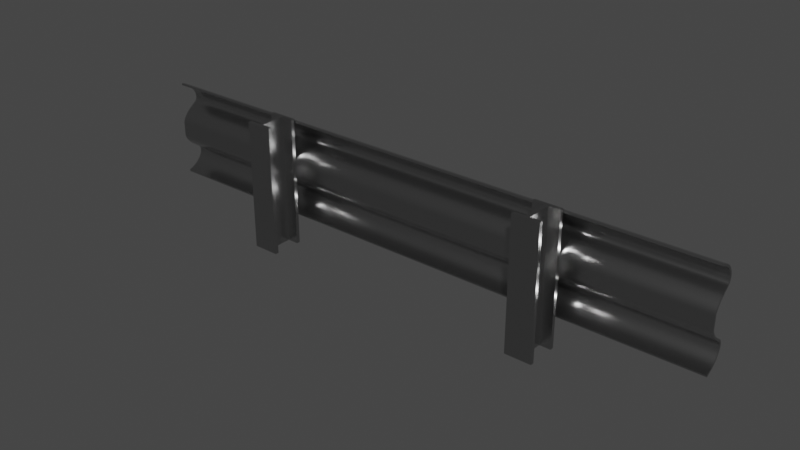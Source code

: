 # Source: guard-rail-2.blend  (saved by Blender 2.93.20; exported with 4.5.12 LTS)
import bpy
from mathutils import Matrix  # noqa: F401  (used for matrix-valued properties, if any)

bpy.ops.wm.read_factory_settings(use_empty=True)
scene = bpy.context.scene
scene.name = 'Scene'

# ---- collections
col_collection = bpy.data.collections.new('Collection'); scene.collection.children.link(col_collection)

# ---- materials (node trees are filled in below, after node groups)
mat_material_001 = bpy.data.materials.new('Material.001')
mat_material_001.use_transparent_shadow = False

# ---- node groups
ng_auto_smooth = bpy.data.node_groups.new('Auto Smooth', 'GeometryNodeTree')
_s = ng_auto_smooth.interface.new_socket(name='Geometry', in_out='OUTPUT', socket_type='NodeSocketGeometry')
_s = ng_auto_smooth.interface.new_socket(name='Geometry', in_out='INPUT', socket_type='NodeSocketGeometry')
_s = ng_auto_smooth.interface.new_socket(name='Angle', in_out='INPUT', socket_type='NodeSocketFloat')
_s.subtype = 'ANGLE'
_s.min_value = 0.0
_s.max_value = 3.142
ng_auto_smooth.is_modifier = True
_N = ng_auto_smooth.nodes; _L = ng_auto_smooth.links
n0 = _N.new('NodeGroupOutput'); n0.name = 'Group Output'; n0.location = (480, -100)
n1 = _N.new('NodeGroupInput'); n1.name = 'Group Input'; n1.location = (-420, -300)
n2 = _N.new('NodeGroupInput'); n2.name = 'Group Input.001'; n2.location = (-60, -100)
n3 = _N.new('GeometryNodeSetShadeSmooth'); n3.name = 'Set Shade Smooth'; n3.location = (120, -100)
n3.domain = 'EDGE'
n4 = _N.new('GeometryNodeSetShadeSmooth'); n4.name = 'Set Shade Smooth.001'; n4.location = (300, -100)
n5 = _N.new('GeometryNodeInputMeshEdgeAngle'); n5.name = 'Edge Angle'; n5.location = (-420, -220)
n6 = _N.new('GeometryNodeInputEdgeSmooth'); n6.name = 'Is Edge Smooth'; n6.location = (-60, -160)
n7 = _N.new('GeometryNodeInputShadeSmooth'); n7.name = 'Is Face Smooth'; n7.location = (-240, -340)
n8 = _N.new('FunctionNodeBooleanMath'); n8.name = 'Boolean Math'; n8.location = (-60, -220)
n9 = _N.new('FunctionNodeCompare'); n9.name = 'Compare'; n9.location = (-240, -180)
n9.operation = 'LESS_EQUAL'
_L.new(n5.outputs[0], n9.inputs[0])
_L.new(n4.outputs[0], n0.inputs[0])
_L.new(n1.outputs[1], n9.inputs[1])
_L.new(n9.outputs[0], n8.inputs[0])
_L.new(n7.outputs[0], n8.inputs[1])
_L.new(n2.outputs[0], n3.inputs[0])
_L.new(n6.outputs[0], n3.inputs[1])
_L.new(n3.outputs[0], n4.inputs[0])
_L.new(n8.outputs[0], n3.inputs[2])
n0.is_active_output = True

# ---- material node trees
mat_material_001.use_nodes = True; mat_material_001.node_tree.nodes.clear()
_N = mat_material_001.node_tree.nodes; _L = mat_material_001.node_tree.links
n0 = _N.new('ShaderNodeBsdfPrincipled'); n0.name = 'Principled BSDF'; n0.location = (10, 300)
n0.distribution = 'GGX'
n0.subsurface_method = 'BURLEY'
n0.inputs[0].default_value = (0.4385, 0.4385, 0.4385, 1.0)
n0.inputs[1].default_value = 1.0
n0.inputs[2].default_value = 0.2569
n0.inputs[3].default_value = 1.45
n0.inputs[20].default_value = 0.0
n0.inputs[27].default_value = (0.0, 0.0, 0.0, 1.0)
n0.inputs[28].default_value = 1.0
n1 = _N.new('ShaderNodeOutputMaterial'); n1.name = 'Material Output'; n1.location = (300, 300)
_L.new(n0.outputs[0], n1.inputs[0])
n1.is_active_output = True

# ---- world
world_world = bpy.data.worlds.new('World'); scene.world = world_world
world_world.use_nodes = True; world_world.node_tree.nodes.clear()
_N = world_world.node_tree.nodes; _L = world_world.node_tree.links
n0 = _N.new('ShaderNodeOutputWorld'); n0.name = 'World Output'; n0.location = (300, 300)
n1 = _N.new('ShaderNodeBackground'); n1.name = 'Background'; n1.location = (10, 300)
n1.inputs[0].default_value = (0.05088, 0.05088, 0.05088, 1.0)
_L.new(n1.outputs[0], n0.inputs[0])
n0.is_active_output = True
world_world.color = (0.05088, 0.05088, 0.05088)
world_world.use_sun_shadow = False
world_world.sun_shadow_jitter_overblur = 0.0

# ---- meshes
me_cube_001 = bpy.data.meshes.new('Cube.001')
me_cube_001.from_pydata([(0.7402, -0.1554, 0.0), (0.7402, -0.1554, 0.6618), (0.7402, -0.02555, 0.0), (0.7402, -0.02555, 0.6618), (0.7598, -0.1554, 0.0), (0.7598, -0.1554, 0.6618), (0.7598, -0.02555, 0.0), (0.7598, -0.02555, 0.6618), (0.7402, -0.1742, 0.0), (0.7402, -0.1742, 0.6618), (0.7402, -0.006761, 0.6618), (0.7402, -0.006761, 0.0), (0.7598, -0.006761, 0.0), (0.7598, -0.006761, 0.6618), (0.7598, -0.1742, 0.6618), (0.7598, -0.1742, 0.0), (0.6823, -0.1554, 0.0), (0.6823, -0.1554, 0.6618), (0.6823, -0.02555, 0.6618), (0.6823, -0.02555, 0.0), (0.8177, -0.02555, 0.6618), (0.8177, -0.02555, 0.0), (0.8177, -0.1554, 0.6618), (0.8177, -0.1554, 0.0), (0.6823, -0.1742, 0.0), (0.6823, -0.1742, 0.6618), (0.6823, -0.006761, 0.6618), (0.6823, -0.006761, 0.0), (0.8177, -0.006761, 0.6618), (0.8177, -0.006761, 0.0), (0.8177, -0.1742, 0.6618), (0.8177, -0.1742, 0.0), (0.0, 0.0, 0.3966), (0.0, 0.0, 0.3931), (0.0, 0.0, 0.3897), (0.0, 0.0, 0.3863), (0.0, 0.0, 0.383), (0.0, 0.0, 0.3798), (0.0, 0.0, 0.3768), (0.0, 0.0, 0.374), (0.0, 0.0, 0.3714), (0.0, 0.0, 0.369), (0.0, 0.0, 0.367), (0.0, 0.0, 0.3653), (-4.226e-05, 0.001885, 0.3583), (-0.0001221, 0.004759, 0.3513), (-0.0002375, 0.008574, 0.3444), (-0.0003865, 0.01328, 0.3376), (-0.0005673, 0.01884, 0.3308), (-0.0007778, 0.02519, 0.3241), (-0.001016, 0.0323, 0.3175), (-0.001281, 0.04011, 0.3109), (-0.001569, 0.04857, 0.3043), (-0.001879, 0.05765, 0.2978), (-0.00221, 0.06728, 0.2914), (-0.002558, 0.07743, 0.285), (-0.002873, 0.08638, 0.2777), (-0.003108, 0.09269, 0.2684), (-0.003258, 0.09631, 0.2576), (-0.003318, 0.09718, 0.2456), (-0.003284, 0.09526, 0.2328), (-0.003151, 0.09052, 0.2195), (-0.002914, 0.08289, 0.2062), (-0.002568, 0.07234, 0.1931), (-0.002109, 0.05882, 0.1806), (-0.001531, 0.04229, 0.1692), (-0.0008295, 0.0227, 0.1591), (0.0, 0.0, 0.1507), (0.0, 0.0, 0.4), (0.0, 0.0, 0.4034), (0.0, 0.0, 0.4069), (0.0, 0.0, 0.4103), (0.0, 0.0, 0.4137), (0.0, 0.0, 0.417), (0.0, 0.0, 0.4202), (0.0, 0.0, 0.4232), (0.0, 0.0, 0.426), (0.0, 0.0, 0.4286), (0.0, 0.0, 0.431), (0.0, 0.0, 0.433), (0.0, 0.0, 0.4347), (-4.226e-05, 0.001885, 0.4417), (-0.0001221, 0.004759, 0.4487), (-0.0002375, 0.008574, 0.4556), (-0.0003865, 0.01328, 0.4624), (-0.0005673, 0.01884, 0.4692), (-0.0007779, 0.02519, 0.4759), (-0.001016, 0.0323, 0.4825), (-0.001281, 0.04011, 0.4891), (-0.001569, 0.04857, 0.4957), (-0.001879, 0.05765, 0.5022), (-0.00221, 0.06728, 0.5086), (-0.002558, 0.07743, 0.515), (-0.002873, 0.08638, 0.5223), (-0.003108, 0.09269, 0.5316), (-0.003258, 0.09631, 0.5424), (-0.003318, 0.09718, 0.5544), (-0.003284, 0.09526, 0.5672), (-0.003151, 0.09052, 0.5805), (-0.002914, 0.08289, 0.5938), (-0.002568, 0.07234, 0.6069), (-0.002109, 0.05882, 0.6194), (-0.001531, 0.04229, 0.6308), (-0.0008295, 0.0227, 0.6409), (0.0, 0.0, 0.6493), (3.001, 0.0, 0.3966), (3.001, 0.0, 0.3931), (3.001, 0.0, 0.3897), (3.001, 0.0, 0.3863), (3.001, 0.0, 0.383), (3.001, 0.0, 0.3798), (3.001, 0.0, 0.3768), (3.001, 0.0, 0.374), (3.001, 0.0, 0.3714), (3.001, 0.0, 0.369), (3.001, 0.0, 0.367), (3.001, 0.0, 0.3653), (3.001, 0.001885, 0.3583), (3.001, 0.004759, 0.3513), (3.001, 0.008574, 0.3444), (3.001, 0.01328, 0.3376), (3.001, 0.01884, 0.3308), (3.0, 0.02519, 0.3241), (3.0, 0.0323, 0.3175), (3.0, 0.04011, 0.3109), (3.0, 0.04857, 0.3043), (2.999, 0.05765, 0.2978), (2.999, 0.06728, 0.2914), (2.999, 0.07743, 0.285), (2.998, 0.08638, 0.2777), (2.998, 0.09269, 0.2684), (2.998, 0.09631, 0.2576), (2.998, 0.09718, 0.2456), (2.998, 0.09526, 0.2328), (2.998, 0.09052, 0.2195), (2.998, 0.08289, 0.2062), (2.999, 0.07234, 0.1931), (2.999, 0.05882, 0.1806), (3.0, 0.04229, 0.1692), (3.0, 0.0227, 0.1591), (3.001, 0.0, 0.1507), (3.001, 0.0, 0.4), (3.001, 0.0, 0.4034), (3.001, 0.0, 0.4069), (3.001, 0.0, 0.4103), (3.001, 0.0, 0.4137), (3.001, 0.0, 0.417), (3.001, 0.0, 0.4202), (3.001, 0.0, 0.4232), (3.001, 0.0, 0.426), (3.001, 0.0, 0.4286), (3.001, 0.0, 0.431), (3.001, 0.0, 0.433), (3.001, 0.0, 0.4347), (3.001, 0.001885, 0.4417), (3.001, 0.004759, 0.4487), (3.001, 0.008574, 0.4556), (3.001, 0.01328, 0.4624), (3.001, 0.01884, 0.4692), (3.0, 0.02519, 0.4759), (3.0, 0.0323, 0.4825), (3.0, 0.04011, 0.4891), (3.0, 0.04857, 0.4957), (2.999, 0.05765, 0.5022), (2.999, 0.06728, 0.5086), (2.999, 0.07743, 0.515), (2.998, 0.08638, 0.5223), (2.998, 0.09269, 0.5316), (2.998, 0.09631, 0.5424), (2.998, 0.09718, 0.5544), (2.998, 0.09526, 0.5672), (2.998, 0.09052, 0.5805), (2.998, 0.08289, 0.5938), (2.999, 0.07234, 0.6069), (2.999, 0.05882, 0.6194), (3.0, 0.04229, 0.6308), (3.0, 0.0227, 0.6409), (3.001, 0.0, 0.6493), (0.0, -0.01, 0.3966), (0.0, -0.01, 0.3931), (0.0, -0.01, 0.3897), (0.0, -0.01, 0.3863), (0.0, -0.01, 0.383), (0.0, -0.01, 0.3798), (0.0, -0.01, 0.3768), (0.0, -0.01, 0.374), (0.0, -0.01, 0.3714), (0.0, -0.01, 0.369), (0.0, -0.01, 0.367), (0.0, -0.009913, 0.364), (-4.226e-05, -0.007582, 0.3551), (-0.0001221, -0.004248, 0.347), (-0.0002375, 7.624e-05, 0.3392), (-0.0003865, 0.005297, 0.3316), (-0.0005673, 0.01134, 0.3242), (-0.0007778, 0.01814, 0.317), (-0.001016, 0.02565, 0.31), (-0.001281, 0.03382, 0.3031), (-0.001569, 0.04261, 0.2963), (-0.001879, 0.05196, 0.2896), (-0.00221, 0.06185, 0.283), (-0.002558, 0.07158, 0.2769), (-0.002873, 0.07899, 0.2709), (-0.003108, 0.08373, 0.264), (-0.003258, 0.0865, 0.2557), (-0.003318, 0.08719, 0.246), (-0.003284, 0.08556, 0.2352), (-0.003151, 0.08143, 0.2237), (-0.002914, 0.07462, 0.2118), (-0.002568, 0.06503, 0.1999), (-0.002109, 0.05256, 0.1884), (-0.001531, 0.03713, 0.1777), (-0.0008295, 0.01866, 0.1682), (0.0, -0.003463, 0.1601), (0.0, -0.01, 0.4), (0.0, -0.01, 0.4034), (0.0, -0.01, 0.4069), (0.0, -0.01, 0.4103), (0.0, -0.01, 0.4137), (0.0, -0.01, 0.417), (0.0, -0.01, 0.4202), (0.0, -0.01, 0.4232), (0.0, -0.01, 0.426), (0.0, -0.01, 0.4286), (0.0, -0.01, 0.431), (0.0, -0.01, 0.433), (0.0, -0.009913, 0.436), (-4.226e-05, -0.007582, 0.4449), (-0.0001221, -0.004248, 0.453), (-0.0002375, 7.624e-05, 0.4608), (-0.0003865, 0.005297, 0.4684), (-0.0005673, 0.01134, 0.4758), (-0.0007779, 0.01814, 0.483), (-0.001016, 0.02565, 0.49), (-0.001281, 0.03382, 0.4969), (-0.001569, 0.04261, 0.5037), (-0.001879, 0.05196, 0.5104), (-0.00221, 0.06185, 0.517), (-0.002558, 0.07158, 0.5231), (-0.002873, 0.07899, 0.5291), (-0.003108, 0.08373, 0.536), (-0.003258, 0.0865, 0.5443), (-0.003318, 0.08719, 0.554), (-0.003284, 0.08556, 0.5648), (-0.003151, 0.08143, 0.5763), (-0.002914, 0.07462, 0.5882), (-0.002568, 0.06503, 0.6001), (-0.002109, 0.05256, 0.6116), (-0.001531, 0.03713, 0.6223), (-0.0008295, 0.01866, 0.6318), (0.0, -0.003463, 0.6399), (3.001, -0.01, 0.3966), (3.001, -0.01, 0.3931), (3.001, -0.01, 0.3897), (3.001, -0.01, 0.3863), (3.001, -0.01, 0.383), (3.001, -0.01, 0.3798), (3.001, -0.01, 0.3768), (3.001, -0.01, 0.374), (3.001, -0.01, 0.3714), (3.001, -0.01, 0.369), (3.001, -0.01, 0.367), (3.001, -0.009914, 0.364), (3.001, -0.007584, 0.3551), (3.001, -0.004252, 0.347), (3.001, 7.074e-05, 0.3392), (3.001, 0.00529, 0.3316), (3.001, 0.01133, 0.3242), (3.0, 0.01813, 0.317), (3.0, 0.02565, 0.31), (3.0, 0.03382, 0.3031), (3.0, 0.0426, 0.2963), (2.999, 0.05196, 0.2896), (2.999, 0.06184, 0.283), (2.999, 0.07159, 0.2769), (2.998, 0.07902, 0.2709), (2.998, 0.08374, 0.264), (2.998, 0.0865, 0.2556), (2.998, 0.08719, 0.246), (2.998, 0.08557, 0.2352), (2.998, 0.08143, 0.2237), (2.998, 0.07463, 0.2118), (2.999, 0.06505, 0.1999), (2.999, 0.05258, 0.1884), (3.0, 0.03715, 0.1777), (3.0, 0.01868, 0.1682), (3.001, -0.003463, 0.1601), (3.001, -0.01, 0.4), (3.001, -0.01, 0.4034), (3.001, -0.01, 0.4069), (3.001, -0.01, 0.4103), (3.001, -0.01, 0.4137), (3.001, -0.01, 0.417), (3.001, -0.01, 0.4202), (3.001, -0.01, 0.4232), (3.001, -0.01, 0.426), (3.001, -0.01, 0.4286), (3.001, -0.01, 0.431), (3.001, -0.01, 0.433), (3.001, -0.009914, 0.436), (3.001, -0.007584, 0.4449), (3.001, -0.004252, 0.453), (3.001, 7.074e-05, 0.4608), (3.001, 0.00529, 0.4684), (3.001, 0.01133, 0.4758), (3.0, 0.01813, 0.483), (3.0, 0.02565, 0.49), (3.0, 0.03382, 0.4969), (3.0, 0.0426, 0.5037), (2.999, 0.05196, 0.5104), (2.999, 0.06184, 0.517), (2.999, 0.07159, 0.5231), (2.998, 0.07902, 0.5291), (2.998, 0.08374, 0.536), (2.998, 0.0865, 0.5444), (2.998, 0.08719, 0.554), (2.998, 0.08557, 0.5648), (2.998, 0.08143, 0.5763), (2.998, 0.07463, 0.5882), (2.999, 0.06505, 0.6001), (2.999, 0.05258, 0.6116), (3.0, 0.03715, 0.6223), (3.0, 0.01868, 0.6318), (3.001, -0.003463, 0.6399), (2.24, -0.1554, 0.0), (2.24, -0.1554, 0.6618), (2.24, -0.02555, 0.0), (2.24, -0.02555, 0.6618), (2.26, -0.1554, 0.0), (2.26, -0.1554, 0.6618), (2.26, -0.02555, 0.0), (2.26, -0.02555, 0.6618), (2.24, -0.1742, 0.0), (2.24, -0.1742, 0.6618), (2.24, -0.006761, 0.6618), (2.24, -0.006761, 0.0), (2.26, -0.006761, 0.0), (2.26, -0.006761, 0.6618), (2.26, -0.1742, 0.6618), (2.26, -0.1742, 0.0), (2.182, -0.1554, 0.0), (2.182, -0.1554, 0.6618), (2.182, -0.02555, 0.6618), (2.182, -0.02555, 0.0), (2.318, -0.02555, 0.6618), (2.318, -0.02555, 0.0), (2.318, -0.1554, 0.6618), (2.318, -0.1554, 0.0), (2.182, -0.1742, 0.0), (2.182, -0.1742, 0.6618), (2.182, -0.006761, 0.6618), (2.182, -0.006761, 0.0), (2.318, -0.006761, 0.6618), (2.318, -0.006761, 0.0), (2.318, -0.1742, 0.6618), (2.318, -0.1742, 0.0)], [], [(0, 1, 3, 2), (12, 13, 28, 29), (6, 7, 5, 4), (5, 1, 9, 14), (2, 6, 4, 0), (7, 3, 1, 5), (11, 10, 13, 12), (15, 14, 9, 8), (3, 7, 13, 10), (1, 0, 16, 17), (13, 7, 20, 28), (0, 4, 15, 8), (15, 4, 23, 31), (6, 2, 11, 12), (23, 22, 30, 31), (19, 18, 26, 27), (17, 16, 24, 25), (20, 21, 29, 28), (4, 5, 22, 23), (3, 10, 26, 18), (14, 15, 31, 30), (11, 2, 19, 27), (2, 3, 18, 19), (0, 8, 24, 16), (8, 9, 25, 24), (6, 12, 29, 21), (9, 1, 17, 25), (10, 11, 27, 26), (7, 6, 21, 20), (5, 14, 30, 22), (97, 170, 169, 96), (71, 144, 143, 70), (44, 43, 116, 117), (98, 171, 170, 97), (72, 145, 144, 71), (45, 44, 117, 118), (99, 172, 171, 98), (73, 146, 145, 72), (46, 45, 118, 119), (100, 173, 172, 99), (74, 147, 146, 73), (47, 46, 119, 120), (101, 174, 173, 100), (75, 148, 147, 74), (48, 47, 120, 121), (102, 175, 174, 101), (76, 149, 148, 75), (49, 48, 121, 122), (103, 176, 175, 102), (77, 150, 149, 76), (50, 49, 122, 123), (104, 177, 176, 103), (78, 151, 150, 77), (51, 50, 123, 124), (79, 152, 151, 78), (52, 51, 124, 125), (80, 153, 152, 79), (53, 52, 125, 126), (81, 154, 153, 80), (54, 53, 126, 127), (82, 155, 154, 81), (55, 54, 127, 128), (83, 156, 155, 82), (56, 55, 128, 129), (84, 157, 156, 83), (57, 56, 129, 130), (85, 158, 157, 84), (58, 57, 130, 131), (32, 68, 141, 105), (86, 159, 158, 85), (59, 58, 131, 132), (33, 32, 105, 106), (87, 160, 159, 86), (60, 59, 132, 133), (34, 33, 106, 107), (88, 161, 160, 87), (61, 60, 133, 134), (35, 34, 107, 108), (89, 162, 161, 88), (62, 61, 134, 135), (36, 35, 108, 109), (90, 163, 162, 89), (63, 62, 135, 136), (37, 36, 109, 110), (91, 164, 163, 90), (64, 63, 136, 137), (38, 37, 110, 111), (92, 165, 164, 91), (65, 64, 137, 138), (39, 38, 111, 112), (93, 166, 165, 92), (66, 65, 138, 139), (40, 39, 112, 113), (94, 167, 166, 93), (67, 66, 139, 140), (41, 40, 113, 114), (95, 168, 167, 94), (69, 142, 141, 68), (42, 41, 114, 115), (96, 169, 168, 95), (70, 143, 142, 69), (43, 42, 115, 116), (243, 242, 315, 316), (217, 216, 289, 290), (190, 263, 262, 189), (244, 243, 316, 317), (218, 217, 290, 291), (191, 264, 263, 190), (245, 244, 317, 318), (219, 218, 291, 292), (192, 265, 264, 191), (246, 245, 318, 319), (220, 219, 292, 293), (193, 266, 265, 192), (247, 246, 319, 320), (221, 220, 293, 294), (194, 267, 266, 193), (248, 247, 320, 321), (222, 221, 294, 295), (195, 268, 267, 194), (249, 248, 321, 322), (223, 222, 295, 296), (196, 269, 268, 195), (250, 249, 322, 323), (224, 223, 296, 297), (197, 270, 269, 196), (225, 224, 297, 298), (198, 271, 270, 197), (226, 225, 298, 299), (199, 272, 271, 198), (227, 226, 299, 300), (200, 273, 272, 199), (228, 227, 300, 301), (201, 274, 273, 200), (229, 228, 301, 302), (202, 275, 274, 201), (230, 229, 302, 303), (203, 276, 275, 202), (231, 230, 303, 304), (204, 277, 276, 203), (178, 251, 287, 214), (232, 231, 304, 305), (205, 278, 277, 204), (179, 252, 251, 178), (233, 232, 305, 306), (206, 279, 278, 205), (180, 253, 252, 179), (234, 233, 306, 307), (207, 280, 279, 206), (181, 254, 253, 180), (235, 234, 307, 308), (208, 281, 280, 207), (182, 255, 254, 181), (236, 235, 308, 309), (209, 282, 281, 208), (183, 256, 255, 182), (237, 236, 309, 310), (210, 283, 282, 209), (184, 257, 256, 183), (238, 237, 310, 311), (211, 284, 283, 210), (185, 258, 257, 184), (239, 238, 311, 312), (212, 285, 284, 211), (186, 259, 258, 185), (240, 239, 312, 313), (213, 286, 285, 212), (187, 260, 259, 186), (241, 240, 313, 314), (215, 214, 287, 288), (188, 261, 260, 187), (242, 241, 314, 315), (216, 215, 288, 289), (189, 262, 261, 188), (68, 32, 178, 214), (32, 33, 179, 178), (33, 34, 180, 179), (34, 35, 181, 180), (35, 36, 182, 181), (36, 37, 183, 182), (37, 38, 184, 183), (38, 39, 185, 184), (39, 40, 186, 185), (40, 41, 187, 186), (41, 42, 188, 187), (42, 43, 189, 188), (43, 44, 190, 189), (44, 45, 191, 190), (45, 46, 192, 191), (46, 47, 193, 192), (47, 48, 194, 193), (48, 49, 195, 194), (49, 50, 196, 195), (50, 51, 197, 196), (51, 52, 198, 197), (52, 53, 199, 198), (53, 54, 200, 199), (54, 55, 201, 200), (55, 56, 202, 201), (56, 57, 203, 202), (57, 58, 204, 203), (58, 59, 205, 204), (59, 60, 206, 205), (60, 61, 207, 206), (61, 62, 208, 207), (62, 63, 209, 208), (63, 64, 210, 209), (64, 65, 211, 210), (65, 66, 212, 211), (66, 67, 213, 212), (69, 68, 214, 215), (70, 69, 215, 216), (71, 70, 216, 217), (72, 71, 217, 218), (73, 72, 218, 219), (74, 73, 219, 220), (75, 74, 220, 221), (76, 75, 221, 222), (77, 76, 222, 223), (78, 77, 223, 224), (79, 78, 224, 225), (80, 79, 225, 226), (81, 80, 226, 227), (82, 81, 227, 228), (83, 82, 228, 229), (84, 83, 229, 230), (85, 84, 230, 231), (86, 85, 231, 232), (87, 86, 232, 233), (88, 87, 233, 234), (89, 88, 234, 235), (90, 89, 235, 236), (91, 90, 236, 237), (92, 91, 237, 238), (93, 92, 238, 239), (94, 93, 239, 240), (95, 94, 240, 241), (96, 95, 241, 242), (97, 96, 242, 243), (98, 97, 243, 244), (99, 98, 244, 245), (100, 99, 245, 246), (101, 100, 246, 247), (102, 101, 247, 248), (103, 102, 248, 249), (104, 103, 249, 250), (105, 141, 287, 251), (106, 105, 251, 252), (107, 106, 252, 253), (108, 107, 253, 254), (109, 108, 254, 255), (110, 109, 255, 256), (111, 110, 256, 257), (112, 111, 257, 258), (113, 112, 258, 259), (114, 113, 259, 260), (115, 114, 260, 261), (116, 115, 261, 262), (117, 116, 262, 263), (118, 117, 263, 264), (119, 118, 264, 265), (120, 119, 265, 266), (121, 120, 266, 267), (122, 121, 267, 268), (123, 122, 268, 269), (124, 123, 269, 270), (125, 124, 270, 271), (126, 125, 271, 272), (127, 126, 272, 273), (128, 127, 273, 274), (129, 128, 274, 275), (130, 129, 275, 276), (131, 130, 276, 277), (132, 131, 277, 278), (133, 132, 278, 279), (134, 133, 279, 280), (135, 134, 280, 281), (136, 135, 281, 282), (137, 136, 282, 283), (138, 137, 283, 284), (139, 138, 284, 285), (140, 139, 285, 286), (141, 142, 288, 287), (142, 143, 289, 288), (143, 144, 290, 289), (144, 145, 291, 290), (145, 146, 292, 291), (146, 147, 293, 292), (147, 148, 294, 293), (148, 149, 295, 294), (149, 150, 296, 295), (150, 151, 297, 296), (151, 152, 298, 297), (152, 153, 299, 298), (153, 154, 300, 299), (154, 155, 301, 300), (155, 156, 302, 301), (156, 157, 303, 302), (157, 158, 304, 303), (158, 159, 305, 304), (159, 160, 306, 305), (160, 161, 307, 306), (161, 162, 308, 307), (162, 163, 309, 308), (163, 164, 310, 309), (164, 165, 311, 310), (165, 166, 312, 311), (166, 167, 313, 312), (167, 168, 314, 313), (168, 169, 315, 314), (169, 170, 316, 315), (170, 171, 317, 316), (171, 172, 318, 317), (172, 173, 319, 318), (173, 174, 320, 319), (174, 175, 321, 320), (175, 176, 322, 321), (176, 177, 323, 322), (177, 104, 250, 323), (67, 140, 286, 213), (324, 325, 327, 326), (336, 337, 352, 353), (330, 331, 329, 328), (329, 325, 333, 338), (326, 330, 328, 324), (331, 327, 325, 329), (335, 334, 337, 336), (339, 338, 333, 332), (327, 331, 337, 334), (325, 324, 340, 341), (337, 331, 344, 352), (324, 328, 339, 332), (339, 328, 347, 355), (330, 326, 335, 336), (347, 346, 354, 355), (343, 342, 350, 351), (341, 340, 348, 349), (344, 345, 353, 352), (328, 329, 346, 347), (327, 334, 350, 342), (338, 339, 355, 354), (335, 326, 343, 351), (326, 327, 342, 343), (324, 332, 348, 340), (332, 333, 349, 348), (330, 336, 353, 345), (333, 325, 341, 349), (334, 335, 351, 350), (331, 330, 345, 344), (329, 338, 354, 346)])
me_cube_001.polygons.foreach_set('use_smooth', [0, 0, 0, 0, 0, 0, 0, 0, 0, 0, 0, 0, 0, 0, 0, 0, 0, 0, 0, 0, 0, 0, 0, 0, 0, 0, 0, 0, 0, 0, 1, 1, 1, 1, 1, 1, 1, 1, 1, 1, 1, 1, 1, 1, 1, 1, 1, 1, 1, 1, 1, 1, 1, 1, 1, 1, 1, 1, 1, 1, 1, 1, 1, 1, 1, 1, 1, 1, 1, 1, 1, 1, 1, 1, 1, 1, 1, 1, 1, 1, 1, 1, 1, 1, 1, 1, 1, 1, 1, 1, 1, 1, 1, 1, 1, 1, 1, 1, 1, 1, 1, 1, 1, 1, 1, 1, 1, 1, 1, 1, 1, 1, 1, 1, 1, 1, 1, 1, 1, 1, 1, 1, 1, 1, 1, 1, 1, 1, 1, 1, 1, 1, 1, 1, 1, 1, 1, 1, 1, 1, 1, 1, 1, 1, 1, 1, 1, 1, 1, 1, 1, 1, 1, 1, 1, 1, 1, 1, 1, 1, 1, 1, 1, 1, 1, 1, 1, 1, 1, 1, 1, 1, 1, 1, 1, 1, 1, 1, 1, 1, 1, 1, 1, 1, 1, 1, 1, 1, 1, 1, 1, 1, 1, 1, 1, 1, 1, 1, 1, 1, 1, 1, 1, 1, 1, 1, 1, 1, 1, 1, 1, 1, 1, 1, 1, 1, 1, 1, 1, 1, 1, 1, 1, 1, 1, 1, 1, 1, 1, 1, 1, 1, 1, 1, 1, 1, 1, 1, 1, 1, 1, 1, 1, 1, 1, 1, 1, 1, 1, 1, 1, 1, 1, 1, 1, 1, 1, 1, 1, 1, 1, 1, 1, 1, 1, 1, 1, 1, 1, 1, 1, 1, 1, 1, 1, 1, 1, 1, 1, 1, 1, 1, 1, 1, 1, 1, 1, 1, 1, 1, 1, 1, 1, 1, 1, 1, 1, 1, 1, 1, 1, 1, 1, 1, 1, 1, 1, 1, 1, 1, 1, 1, 1, 1, 1, 1, 1, 1, 1, 1, 0, 0, 0, 0, 0, 0, 0, 0, 0, 0, 0, 0, 0, 0, 0, 0, 0, 0, 0, 0, 0, 0, 0, 0, 0, 0, 0, 0, 0, 0])
_uv = me_cube_001.uv_layers.new(name='UVMap')
_uv.uv.foreach_set('vector', [0.375, 0.0, 0.625, 0.0, 0.625, 0.25, 0.375, 0.25, 0.375, 0.5, 0.625, 0.5, 0.625, 0.5, 0.375, 0.5, 0.375, 0.5, 0.625, 0.5, 0.625, 0.75, 0.375, 0.75, 0.625, 0.75, 0.875, 0.75, 0.875, 0.75, 0.625, 0.75, 0.125, 0.5, 0.375, 0.5, 0.375, 0.75, 0.125, 0.75, 0.625, 0.5, 0.875, 0.5, 0.875, 0.75, 0.625, 0.75, 0.375, 0.25, 0.625, 0.25, 0.625, 0.5, 0.375, 0.5, 0.375, 0.75, 0.625, 0.75, 0.625, 1.0, 0.375, 1.0, 0.875, 0.5, 0.625, 0.5, 0.625, 0.5, 0.875, 0.5, 0.625, 0.0, 0.375, 0.0, 0.375, 0.0, 0.625, 0.0, 0.625, 0.5, 0.625, 0.5, 0.625, 0.5, 0.625, 0.5, 0.125, 0.75, 0.375, 0.75, 0.375, 0.75, 0.125, 0.75, 0.375, 0.75, 0.375, 0.75, 0.375, 0.75, 0.375, 0.75, 0.375, 0.5, 0.125, 0.5, 0.125, 0.5, 0.375, 0.5, 0.375, 0.75, 0.625, 0.75, 0.625, 0.75, 0.375, 0.75, 0.375, 0.25, 0.625, 0.25, 0.625, 0.25, 0.375, 0.25, 0.625, 0.0, 0.375, 0.0, 0.375, 0.0, 0.625, 0.0, 0.625, 0.5, 0.375, 0.5, 0.375, 0.5, 0.625, 0.5, 0.375, 0.75, 0.625, 0.75, 0.625, 0.75, 0.375, 0.75, 0.875, 0.5, 0.875, 0.5, 0.875, 0.5, 0.875, 0.5, 0.625, 0.75, 0.375, 0.75, 0.375, 0.75, 0.625, 0.75, 0.125, 0.5, 0.125, 0.5, 0.125, 0.5, 0.125, 0.5, 0.375, 0.25, 0.625, 0.25, 0.625, 0.25, 0.375, 0.25, 0.125, 0.75, 0.125, 0.75, 0.125, 0.75, 0.125, 0.75, 0.375, 1.0, 0.625, 1.0, 0.625, 1.0, 0.375, 1.0, 0.375, 0.5, 0.375, 0.5, 0.375, 0.5, 0.375, 0.5, 0.875, 0.75, 0.875, 0.75, 0.875, 0.75, 0.875, 0.75, 0.625, 0.25, 0.375, 0.25, 0.375, 0.25, 0.625, 0.25, 0.625, 0.5, 0.375, 0.5, 0.375, 0.5, 0.625, 0.5, 0.625, 0.75, 0.625, 0.75, 0.625, 0.75, 0.625, 0.75, 0.0, 0.0, 0.0, 0.0, 0.0, 0.0, 0.0, 0.0, 0.0, 0.0, 0.0, 0.0, 0.0, 0.0, 0.0, 0.0, 0.0, 0.0, 0.0, 0.0, 0.0, 0.0, 0.0, 0.0, 0.0, 0.0, 0.0, 0.0, 0.0, 0.0, 0.0, 0.0, 0.0, 0.0, 0.0, 0.0, 0.0, 0.0, 0.0, 0.0, 0.0, 0.0, 0.0, 0.0, 0.0, 0.0, 0.0, 0.0, 0.0, 0.0, 0.0, 0.0, 0.0, 0.0, 0.0, 0.0, 0.0, 0.0, 0.0, 0.0, 0.0, 0.0, 0.0, 0.0, 0.0, 0.0, 0.0, 0.0, 0.0, 0.0, 0.0, 0.0, 0.0, 0.0, 0.0, 0.0, 0.0, 0.0, 0.0, 0.0, 0.0, 0.0, 0.0, 0.0, 0.0, 0.0, 0.0, 0.0, 0.0, 0.0, 0.0, 0.0, 0.0, 0.0, 0.0, 0.0, 0.0, 0.0, 0.0, 0.0, 0.0, 0.0, 0.0, 0.0, 0.0, 0.0, 0.0, 0.0, 0.0, 0.0, 0.0, 0.0, 0.0, 0.0, 0.0, 0.0, 0.0, 0.0, 0.0, 0.0, 0.0, 0.0, 0.0, 0.0, 0.0, 0.0, 0.0, 0.0, 0.0, 0.0, 0.0, 0.0, 0.0, 0.0, 0.0, 0.0, 0.0, 0.0, 0.0, 0.0, 0.0, 0.0, 0.0, 0.0, 0.0, 0.0, 0.0, 0.0, 0.0, 0.0, 0.0, 0.0, 0.0, 0.0, 0.0, 0.0, 0.0, 0.0, 0.0, 0.0, 0.0, 0.0, 0.0, 0.0, 0.0, 0.0, 0.0, 0.0, 0.0, 0.0, 0.0, 0.0, 0.0, 0.0, 0.0, 0.0, 0.0, 0.0, 0.0, 0.0, 0.0, 0.0, 0.0, 0.0, 0.0, 0.0, 0.0, 0.0, 0.0, 0.0, 0.0, 0.0, 0.0, 0.0, 0.0, 0.0, 0.0, 0.0, 0.0, 0.0, 0.0, 0.0, 0.0, 0.0, 0.0, 0.0, 0.0, 0.0, 0.0, 0.0, 0.0, 0.0, 0.0, 0.0, 0.0, 0.0, 0.0, 0.0, 0.0, 0.0, 0.0, 0.0, 0.0, 0.0, 0.0, 0.0, 0.0, 0.0, 0.0, 0.0, 0.0, 0.0, 0.0, 0.0, 0.0, 0.0, 0.0, 0.0, 0.0, 0.0, 0.0, 0.0, 0.0, 0.0, 0.0, 0.0, 0.0, 0.0, 0.0, 0.0, 0.0, 0.0, 0.0, 0.0, 0.0, 0.0, 0.0, 0.0, 0.0, 0.0, 0.0, 0.0, 0.0, 0.0, 0.0, 0.0, 0.0, 0.0, 0.0, 0.0, 0.0, 0.0, 0.0, 0.0, 0.0, 0.0, 0.0, 0.0, 0.0, 0.0, 0.0, 0.0, 0.0, 0.0, 0.0, 0.0, 0.0, 0.0, 0.0, 0.0, 0.0, 0.0, 0.0, 0.0, 0.0, 0.0, 0.0, 0.0, 0.0, 0.0, 0.0, 0.0, 0.0, 0.0, 0.0, 0.0, 0.0, 0.0, 0.0, 0.0, 0.0, 0.0, 0.0, 0.0, 0.0, 0.0, 0.0, 0.0, 0.0, 0.0, 0.0, 0.0, 0.0, 0.0, 0.0, 0.0, 0.0, 0.0, 0.0, 0.0, 0.0, 0.0, 0.0, 0.0, 0.0, 0.0, 0.0, 0.0, 0.0, 0.0, 0.0, 0.0, 0.0, 0.0, 0.0, 0.0, 0.0, 0.0, 0.0, 0.0, 0.0, 0.0, 0.0, 0.0, 0.0, 0.0, 0.0, 0.0, 0.0, 0.0, 0.0, 0.0, 0.0, 0.0, 0.0, 0.0, 0.0, 0.0, 0.0, 0.0, 0.0, 0.0, 0.0, 0.0, 0.0, 0.0, 0.0, 0.0, 0.0, 0.0, 0.0, 0.0, 0.0, 0.0, 0.0, 0.0, 0.0, 0.0, 0.0, 0.0, 0.0, 0.0, 0.0, 0.0, 0.0, 0.0, 0.0, 0.0, 0.0, 0.0, 0.0, 0.0, 0.0, 0.0, 0.0, 0.0, 0.0, 0.0, 0.0, 0.0, 0.0, 0.0, 0.0, 0.0, 0.0, 0.0, 0.0, 0.0, 0.0, 0.0, 0.0, 0.0, 0.0, 0.0, 0.0, 0.0, 0.0, 0.0, 0.0, 0.0, 0.0, 0.0, 0.0, 0.0, 0.0, 0.0, 0.0, 0.0, 0.0, 0.0, 0.0, 0.0, 0.0, 0.0, 0.0, 0.0, 0.0, 0.0, 0.0, 0.0, 0.0, 0.0, 0.0, 0.0, 0.0, 0.0, 0.0, 0.0, 0.0, 0.0, 0.0, 0.0, 0.0, 0.0, 0.0, 0.0, 0.0, 0.0, 0.0, 0.0, 0.0, 0.0, 0.0, 0.0, 0.0, 0.0, 0.0, 0.0, 0.0, 0.0, 0.0, 0.0, 0.0, 0.0, 0.0, 0.0, 0.0, 0.0, 0.0, 0.0, 0.0, 0.0, 0.0, 0.0, 0.0, 0.0, 0.0, 0.0, 0.0, 0.0, 0.0, 0.0, 0.0, 0.0, 0.0, 0.0, 0.0, 0.0, 0.0, 0.0, 0.0, 0.0, 0.0, 0.0, 0.0, 0.0, 0.0, 0.0, 0.0, 0.0, 0.0, 0.0, 0.0, 0.0, 0.0, 0.0, 0.0, 0.0, 0.0, 0.0, 0.0, 0.0, 0.0, 0.0, 0.0, 0.0, 0.0, 0.0, 0.0, 0.0, 0.0, 0.0, 0.0, 0.0, 0.0, 0.0, 0.0, 0.0, 0.0, 0.0, 0.0, 0.0, 0.0, 0.0, 0.0, 0.0, 0.0, 0.0, 0.0, 0.0, 0.0, 0.0, 0.0, 0.0, 0.0, 0.0, 0.0, 0.0, 0.0, 0.0, 0.0, 0.0, 0.0, 0.0, 0.0, 0.0, 0.0, 0.0, 0.0, 0.0, 0.0, 0.0, 0.0, 0.0, 0.0, 0.0, 0.0, 0.0, 0.0, 0.0, 0.0, 0.0, 0.0, 0.0, 0.0, 0.0, 0.0, 0.0, 0.0, 0.0, 0.0, 0.0, 0.0, 0.0, 0.0, 0.0, 0.0, 0.0, 0.0, 0.0, 0.0, 0.0, 0.0, 0.0, 0.0, 0.0, 0.0, 0.0, 0.0, 0.0, 0.0, 0.0, 0.0, 0.0, 0.0, 0.0, 0.0, 0.0, 0.0, 0.0, 0.0, 0.0, 0.0, 0.0, 0.0, 0.0, 0.0, 0.0, 0.0, 0.0, 0.0, 0.0, 0.0, 0.0, 0.0, 0.0, 0.0, 0.0, 0.0, 0.0, 0.0, 0.0, 0.0, 0.0, 0.0, 0.0, 0.0, 0.0, 0.0, 0.0, 0.0, 0.0, 0.0, 0.0, 0.0, 0.0, 0.0, 0.0, 0.0, 0.0, 0.0, 0.0, 0.0, 0.0, 0.0, 0.0, 0.0, 0.0, 0.0, 0.0, 0.0, 0.0, 0.0, 0.0, 0.0, 0.0, 0.0, 0.0, 0.0, 0.0, 0.0, 0.0, 0.0, 0.0, 0.0, 0.0, 0.0, 0.0, 0.0, 0.0, 0.0, 0.0, 0.0, 0.0, 0.0, 0.0, 0.0, 0.0, 0.0, 0.0, 0.0, 0.0, 0.0, 0.0, 0.0, 0.0, 0.0, 0.0, 0.0, 0.0, 0.0, 0.0, 0.0, 0.0, 0.0, 0.0, 0.0, 0.0, 0.0, 0.0, 0.0, 0.0, 0.0, 0.0, 0.0, 0.0, 0.0, 0.0, 0.0, 0.0, 0.0, 0.0, 0.0, 0.0, 0.0, 0.0, 0.0, 0.0, 0.0, 0.0, 0.0, 0.0, 0.0, 0.0, 0.0, 0.0, 0.0, 0.0, 0.0, 0.0, 0.0, 0.0, 0.0, 0.0, 0.0, 0.0, 0.0, 0.0, 0.0, 0.0, 0.0, 0.0, 0.0, 0.0, 0.0, 0.0, 0.0, 0.0, 0.0, 0.0, 0.0, 0.0, 0.0, 0.0, 0.0, 0.0, 0.0, 0.0, 0.0, 0.0, 0.0, 0.0, 0.0, 0.0, 0.0, 0.0, 0.0, 0.0, 0.0, 0.0, 0.0, 0.0, 0.0, 0.0, 0.0, 0.0, 0.0, 0.0, 0.0, 0.0, 0.0, 0.0, 0.0, 0.0, 0.0, 0.0, 0.0, 0.0, 0.0, 0.0, 0.0, 0.0, 0.0, 0.0, 0.0, 0.0, 0.0, 0.0, 0.0, 0.0, 0.0, 0.0, 0.0, 0.0, 0.0, 0.0, 0.0, 0.0, 0.0, 0.0, 0.0, 0.0, 0.0, 0.0, 0.0, 0.0, 0.0, 0.0, 0.0, 0.0, 0.0, 0.0, 0.0, 0.0, 0.0, 0.0, 0.0, 0.0, 0.0, 0.0, 0.0, 0.0, 0.0, 0.0, 0.0, 0.0, 0.0, 0.0, 0.0, 0.0, 0.0, 0.0, 0.0, 0.0, 0.0, 0.0, 0.0, 0.0, 0.0, 0.0, 0.0, 0.0, 0.0, 0.0, 0.0, 0.0, 0.0, 0.0, 0.0, 0.0, 0.0, 0.0, 0.0, 0.0, 0.0, 0.0, 0.0, 0.0, 0.0, 0.0, 0.0, 0.0, 0.0, 0.0, 0.0, 0.0, 0.0, 0.0, 0.0, 0.0, 0.0, 0.0, 0.0, 0.0, 0.0, 0.0, 0.0, 0.0, 0.0, 0.0, 0.0, 0.0, 0.0, 0.0, 0.0, 0.0, 0.0, 0.0, 0.0, 0.0, 0.0, 0.0, 0.0, 0.0, 0.0, 0.0, 0.0, 0.0, 0.0, 0.0, 0.0, 0.0, 0.0, 0.0, 0.0, 0.0, 0.0, 0.0, 0.0, 0.0, 0.0, 0.0, 0.0, 0.0, 0.0, 0.0, 0.0, 0.0, 0.0, 0.0, 0.0, 0.0, 0.0, 0.0, 0.0, 0.0, 0.0, 0.0, 0.0, 0.0, 0.0, 0.0, 0.0, 0.0, 0.0, 0.0, 0.0, 0.0, 0.0, 0.0, 0.0, 0.0, 0.0, 0.0, 0.0, 0.0, 0.0, 0.0, 0.0, 0.0, 0.0, 0.0, 0.0, 0.0, 0.0, 0.0, 0.0, 0.0, 0.0, 0.0, 0.0, 0.0, 0.0, 0.0, 0.0, 0.0, 0.0, 0.0, 0.0, 0.0, 0.0, 0.0, 0.0, 0.0, 0.0, 0.0, 0.0, 0.0, 0.0, 0.0, 0.0, 0.0, 0.0, 0.0, 0.0, 0.0, 0.0, 0.0, 0.0, 0.0, 0.0, 0.0, 0.0, 0.0, 0.0, 0.0, 0.0, 0.0, 0.0, 0.0, 0.0, 0.0, 0.0, 0.0, 0.0, 0.0, 0.0, 0.0, 0.0, 0.0, 0.0, 0.0, 0.0, 0.0, 0.0, 0.0, 0.0, 0.0, 0.0, 0.0, 0.0, 0.0, 0.0, 0.0, 0.0, 0.0, 0.0, 0.0, 0.0, 0.0, 0.0, 0.0, 0.0, 0.0, 0.0, 0.0, 0.0, 0.0, 0.0, 0.0, 0.0, 0.0, 0.0, 0.0, 0.0, 0.0, 0.0, 0.0, 0.0, 0.0, 0.0, 0.0, 0.0, 0.0, 0.0, 0.0, 0.0, 0.0, 0.0, 0.0, 0.0, 0.0, 0.0, 0.0, 0.0, 0.0, 0.0, 0.0, 0.0, 0.0, 0.0, 0.0, 0.0, 0.0, 0.0, 0.0, 0.0, 0.0, 0.0, 0.0, 0.0, 0.0, 0.0, 0.0, 0.0, 0.0, 0.0, 0.0, 0.0, 0.0, 0.0, 0.0, 0.0, 0.0, 0.0, 0.0, 0.0, 0.0, 0.0, 0.0, 0.0, 0.0, 0.0, 0.0, 0.0, 0.0, 0.0, 0.0, 0.0, 0.0, 0.0, 0.0, 0.0, 0.0, 0.0, 0.0, 0.0, 0.0, 0.0, 0.0, 0.0, 0.0, 0.0, 0.0, 0.0, 0.0, 0.0, 0.0, 0.0, 0.0, 0.0, 0.0, 0.0, 0.0, 0.0, 0.0, 0.0, 0.0, 0.0, 0.0, 0.0, 0.0, 0.0, 0.0, 0.0, 0.0, 0.0, 0.0, 0.0, 0.0, 0.0, 0.0, 0.0, 0.0, 0.0, 0.0, 0.0, 0.0, 0.0, 0.0, 0.0, 0.0, 0.0, 0.0, 0.0, 0.0, 0.0, 0.0, 0.0, 0.0, 0.0, 0.0, 0.0, 0.0, 0.0, 0.0, 0.0, 0.0, 0.0, 0.0, 0.0, 0.0, 0.0, 0.0, 0.0, 0.0, 0.0, 0.0, 0.0, 0.0, 0.0, 0.0, 0.0, 0.0, 0.0, 0.0, 0.0, 0.0, 0.0, 0.0, 0.0, 0.0, 0.0, 0.0, 0.0, 0.0, 0.0, 0.0, 0.0, 0.0, 0.0, 0.0, 0.0, 0.0, 0.0, 0.0, 0.0, 0.0, 0.0, 0.0, 0.0, 0.0, 0.0, 0.0, 0.0, 0.0, 0.0, 0.0, 0.0, 0.0, 0.0, 0.0, 0.0, 0.0, 0.0, 0.0, 0.0, 0.0, 0.0, 0.0, 0.0, 0.0, 0.0, 0.0, 0.0, 0.0, 0.0, 0.0, 0.0, 0.0, 0.0, 0.0, 0.0, 0.0, 0.0, 0.0, 0.0, 0.0, 0.0, 0.0, 0.0, 0.0, 0.0, 0.0, 0.0, 0.0, 0.0, 0.0, 0.0, 0.0, 0.0, 0.0, 0.0, 0.0, 0.0, 0.0, 0.0, 0.0, 0.0, 0.0, 0.0, 0.0, 0.0, 0.0, 0.0, 0.0, 0.0, 0.0, 0.0, 0.0, 0.0, 0.0, 0.0, 0.0, 0.0, 0.0, 0.0, 0.0, 0.0, 0.0, 0.0, 0.0, 0.0, 0.0, 0.0, 0.0, 0.0, 0.0, 0.0, 0.0, 0.0, 0.0, 0.0, 0.0, 0.0, 0.0, 0.0, 0.0, 0.0, 0.0, 0.0, 0.0, 0.0, 0.0, 0.0, 0.0, 0.0, 0.0, 0.0, 0.0, 0.0, 0.0, 0.0, 0.0, 0.0, 0.0, 0.0, 0.0, 0.0, 0.0, 0.0, 0.0, 0.0, 0.0, 0.0, 0.0, 0.0, 0.0, 0.0, 0.0, 0.0, 0.0, 0.0, 0.0, 0.0, 0.0, 0.0, 0.0, 0.0, 0.0, 0.0, 0.0, 0.0, 0.0, 0.0, 0.0, 0.0, 0.0, 0.0, 0.0, 0.0, 0.0, 0.0, 0.0, 0.0, 0.0, 0.0, 0.0, 0.0, 0.0, 0.0, 0.0, 0.0, 0.0, 0.0, 0.0, 0.0, 0.0, 0.0, 0.0, 0.0, 0.0, 0.0, 0.0, 0.0, 0.0, 0.0, 0.0, 0.0, 0.0, 0.0, 0.0, 0.0, 0.0, 0.0, 0.0, 0.0, 0.0, 0.0, 0.0, 0.0, 0.0, 0.0, 0.0, 0.0, 0.0, 0.0, 0.0, 0.0, 0.0, 0.0, 0.0, 0.0, 0.0, 0.0, 0.0, 0.0, 0.0, 0.0, 0.0, 0.0, 0.0, 0.0, 0.0, 0.0, 0.0, 0.0, 0.0, 0.0, 0.0, 0.0, 0.0, 0.0, 0.0, 0.0, 0.0, 0.0, 0.0, 0.0, 0.0, 0.0, 0.0, 0.0, 0.0, 0.0, 0.0, 0.0, 0.0, 0.0, 0.0, 0.0, 0.0, 0.0, 0.0, 0.0, 0.0, 0.0, 0.0, 0.0, 0.0, 0.0, 0.0, 0.0, 0.0, 0.0, 0.0, 0.0, 0.0, 0.0, 0.0, 0.0, 0.0, 0.0, 0.0, 0.0, 0.0, 0.0, 0.0, 0.0, 0.0, 0.0, 0.0, 0.0, 0.0, 0.0, 0.0, 0.0, 0.0, 0.0, 0.0, 0.0, 0.0, 0.0, 0.0, 0.0, 0.0, 0.0, 0.0, 0.0, 0.0, 0.0, 0.0, 0.0, 0.0, 0.0, 0.0, 0.0, 0.0, 0.0, 0.0, 0.0, 0.0, 0.0, 0.0, 0.0, 0.0, 0.0, 0.0, 0.0, 0.0, 0.0, 0.0, 0.0, 0.0, 0.0, 0.0, 0.0, 0.0, 0.0, 0.0, 0.0, 0.0, 0.0, 0.0, 0.0, 0.0, 0.0, 0.0, 0.0, 0.0, 0.0, 0.0, 0.0, 0.0, 0.0, 0.0, 0.0, 0.0, 0.0, 0.0, 0.0, 0.0, 0.0, 0.0, 0.0, 0.0, 0.0, 0.0, 0.0, 0.0, 0.0, 0.0, 0.0, 0.0, 0.0, 0.0, 0.0, 0.0, 0.0, 0.0, 0.0, 0.0, 0.0, 0.0, 0.0, 0.0, 0.0, 0.0, 0.0, 0.0, 0.0, 0.0, 0.0, 0.0, 0.0, 0.0, 0.0, 0.0, 0.0, 0.0, 0.0, 0.0, 0.0, 0.0, 0.0, 0.0, 0.0, 0.0, 0.0, 0.0, 0.0, 0.0, 0.0, 0.0, 0.0, 0.0, 0.0, 0.0, 0.0, 0.0, 0.0, 0.0, 0.0, 0.0, 0.0, 0.0, 0.0, 0.0, 0.0, 0.0, 0.0, 0.0, 0.0, 0.0, 0.0, 0.0, 0.0, 0.0, 0.0, 0.0, 0.0, 0.0, 0.0, 0.0, 0.0, 0.0, 0.0, 0.0, 0.0, 0.0, 0.0, 0.0, 0.0, 0.0, 0.0, 0.0, 0.0, 0.0, 0.0, 0.0, 0.0, 0.0, 0.0, 0.0, 0.0, 0.0, 0.0, 0.0, 0.0, 0.0, 0.0, 0.0, 0.0, 0.0, 0.0, 0.0, 0.0, 0.0, 0.0, 0.0, 0.0, 0.0, 0.0, 0.0, 0.0, 0.0, 0.0, 0.0, 0.0, 0.0, 0.0, 0.0, 0.0, 0.0, 0.0, 0.0, 0.0, 0.0, 0.0, 0.0, 0.0, 0.0, 0.0, 0.0, 0.0, 0.0, 0.0, 0.0, 0.0, 0.0, 0.0, 0.0, 0.0, 0.0, 0.0, 0.0, 0.0, 0.0, 0.0, 0.0, 0.0, 0.0, 0.0, 0.0, 0.0, 0.0, 0.0, 0.0, 0.0, 0.0, 0.0, 0.0, 0.0, 0.0, 0.0, 0.0, 0.0, 0.0, 0.0, 0.0, 0.0, 0.0, 0.0, 0.0, 0.0, 0.0, 0.0, 0.0, 0.0, 0.0, 0.0, 0.0, 0.0, 0.0, 0.0, 0.0, 0.0, 0.0, 0.0, 0.0, 0.0, 0.0, 0.0, 0.0, 0.0, 0.0, 0.0, 0.0, 0.0, 0.0, 0.0, 0.0, 0.0, 0.0, 0.0, 0.0, 0.0, 0.0, 0.0, 0.0, 0.0, 0.0, 0.0, 0.0, 0.0, 0.0, 0.0, 0.0, 0.0, 0.0, 0.0, 0.0, 0.0, 0.0, 0.0, 0.0, 0.0, 0.0, 0.0, 0.0, 0.0, 0.0, 0.0, 0.0, 0.0, 0.0, 0.0, 0.0, 0.0, 0.0, 0.0, 0.0, 0.0, 0.0, 0.0, 0.0, 0.0, 0.0, 0.0, 0.0, 0.0, 0.0, 0.0, 0.0, 0.0, 0.0, 0.0, 0.0, 0.0, 0.0, 0.0, 0.0, 0.0, 0.0, 0.0, 0.0, 0.0, 0.0, 0.0, 0.0, 0.0, 0.0, 0.0, 0.0, 0.0, 0.0, 0.0, 0.0, 0.0, 0.0, 0.0, 0.0, 0.0, 0.0, 0.0, 0.0, 0.0, 0.0, 0.0, 0.0, 0.0, 0.0, 0.0, 0.0, 0.0, 0.0, 0.0, 0.0, 0.0, 0.0, 0.0, 0.0, 0.0, 0.0, 0.0, 0.0, 0.0, 0.0, 0.0, 0.0, 0.0, 0.0, 0.0, 0.0, 0.0, 0.0, 0.0, 0.0, 0.0, 0.0, 0.0, 0.0, 0.0, 0.0, 0.0, 0.0, 0.0, 0.0, 0.0, 0.0, 0.0, 0.0, 0.0, 0.0, 0.0, 0.0, 0.0, 0.0, 0.0, 0.0, 0.0, 0.0, 0.0, 0.0, 0.0, 0.0, 0.0, 0.0, 0.0, 0.0, 0.0, 0.0, 0.0, 0.0, 0.0, 0.0, 0.0, 0.0, 0.0, 0.0, 0.0, 0.0, 0.0, 0.0, 0.0, 0.0, 0.0, 0.0, 0.0, 0.0, 0.0, 0.0, 0.0, 0.0, 0.0, 0.0, 0.0, 0.0, 0.0, 0.0, 0.0, 0.0, 0.0, 0.0, 0.0, 0.0, 0.0, 0.0, 0.0, 0.0, 0.0, 0.0, 0.0, 0.0, 0.0, 0.0, 0.0, 0.0, 0.0, 0.0, 0.0, 0.0, 0.0, 0.0, 0.0, 0.0, 0.0, 0.0, 0.0, 0.0, 0.0, 0.0, 0.0, 0.0, 0.0, 0.0, 0.0, 0.0, 0.0, 0.0, 0.0, 0.0, 0.0, 0.0, 0.0, 0.0, 0.0, 0.0, 0.0, 0.0, 0.0, 0.0, 0.0, 0.0, 0.0, 0.0, 0.0, 0.0, 0.0, 0.0, 0.0, 0.0, 0.0, 0.0, 0.0, 0.0, 0.0, 0.0, 0.0, 0.0, 0.0, 0.0, 0.0, 0.0, 0.0, 0.0, 0.0, 0.0, 0.0, 0.0, 0.0, 0.0, 0.0, 0.0, 0.0, 0.0, 0.0, 0.0, 0.0, 0.0, 0.0, 0.0, 0.0, 0.0, 0.0, 0.0, 0.0, 0.0, 0.0, 0.0, 0.0, 0.0, 0.0, 0.0, 0.0, 0.0, 0.0, 0.0, 0.0, 0.0, 0.0, 0.0, 0.0, 0.0, 0.0, 0.0, 0.0, 0.0, 0.0, 0.0, 0.0, 0.0, 0.0, 0.0, 0.0, 0.0, 0.0, 0.0, 0.0, 0.0, 0.0, 0.0, 0.0, 0.0, 0.0, 0.0, 0.0, 0.0, 0.0, 0.0, 0.0, 0.0, 0.0, 0.0, 0.0, 0.0, 0.0, 0.0, 0.0, 0.0, 0.0, 0.0, 0.0, 0.0, 0.0, 0.0, 0.0, 0.0, 0.0, 0.0, 0.0, 0.0, 0.0, 0.0, 0.0, 0.0, 0.0, 0.0, 0.0, 0.0, 0.0, 0.0, 0.0, 0.0, 0.0, 0.0, 0.0, 0.0, 0.0, 0.0, 0.0, 0.0, 0.0, 0.0, 0.0, 0.0, 0.0, 0.0, 0.0, 0.0, 0.0, 0.0, 0.0, 0.0, 0.0, 0.0, 0.0, 0.0, 0.0, 0.0, 0.0, 0.0, 0.0, 0.0, 0.0, 0.0, 0.0, 0.0, 0.0, 0.0, 0.0, 0.0, 0.0, 0.0, 0.0, 0.0, 0.0, 0.0, 0.0, 0.0, 0.0, 0.0, 0.0, 0.0, 0.0, 0.0, 0.0, 0.0, 0.0, 0.0, 0.0, 0.0, 0.0, 0.0, 0.0, 0.0, 0.0, 0.0, 0.0, 0.0, 0.0, 0.0, 0.0, 0.0, 0.0, 0.0, 0.0, 0.0, 0.0, 0.0, 0.0, 0.0, 0.0, 0.0, 0.0, 0.0, 0.0, 0.0, 0.0, 0.0, 0.0, 0.0, 0.0, 0.0, 0.0, 0.0, 0.0, 0.0, 0.0, 0.0, 0.0, 0.0, 0.0, 0.0, 0.0, 0.0, 0.0, 0.0, 0.0, 0.0, 0.0, 0.0, 0.0, 0.0, 0.0, 0.0, 0.0, 0.0, 0.0, 0.0, 0.0, 0.0, 0.0, 0.0, 0.0, 0.0, 0.0, 0.0, 0.0, 0.0, 0.0, 0.0, 0.0, 0.0, 0.0, 0.0, 0.0, 0.0, 0.0, 0.0, 0.0, 0.0, 0.0, 0.0, 0.0, 0.0, 0.0, 0.0, 0.0, 0.0, 0.0, 0.0, 0.0, 0.0, 0.0, 0.0, 0.0, 0.0, 0.0, 0.0, 0.375, 0.0, 0.625, 0.0, 0.625, 0.25, 0.375, 0.25, 0.375, 0.5, 0.625, 0.5, 0.625, 0.5, 0.375, 0.5, 0.375, 0.5, 0.625, 0.5, 0.625, 0.75, 0.375, 0.75, 0.625, 0.75, 0.875, 0.75, 0.875, 0.75, 0.625, 0.75, 0.125, 0.5, 0.375, 0.5, 0.375, 0.75, 0.125, 0.75, 0.625, 0.5, 0.875, 0.5, 0.875, 0.75, 0.625, 0.75, 0.375, 0.25, 0.625, 0.25, 0.625, 0.5, 0.375, 0.5, 0.375, 0.75, 0.625, 0.75, 0.625, 1.0, 0.375, 1.0, 0.875, 0.5, 0.625, 0.5, 0.625, 0.5, 0.875, 0.5, 0.625, 0.0, 0.375, 0.0, 0.375, 0.0, 0.625, 0.0, 0.625, 0.5, 0.625, 0.5, 0.625, 0.5, 0.625, 0.5, 0.125, 0.75, 0.375, 0.75, 0.375, 0.75, 0.125, 0.75, 0.375, 0.75, 0.375, 0.75, 0.375, 0.75, 0.375, 0.75, 0.375, 0.5, 0.125, 0.5, 0.125, 0.5, 0.375, 0.5, 0.375, 0.75, 0.625, 0.75, 0.625, 0.75, 0.375, 0.75, 0.375, 0.25, 0.625, 0.25, 0.625, 0.25, 0.375, 0.25, 0.625, 0.0, 0.375, 0.0, 0.375, 0.0, 0.625, 0.0, 0.625, 0.5, 0.375, 0.5, 0.375, 0.5, 0.625, 0.5, 0.375, 0.75, 0.625, 0.75, 0.625, 0.75, 0.375, 0.75, 0.875, 0.5, 0.875, 0.5, 0.875, 0.5, 0.875, 0.5, 0.625, 0.75, 0.375, 0.75, 0.375, 0.75, 0.625, 0.75, 0.125, 0.5, 0.125, 0.5, 0.125, 0.5, 0.125, 0.5, 0.375, 0.25, 0.625, 0.25, 0.625, 0.25, 0.375, 0.25, 0.125, 0.75, 0.125, 0.75, 0.125, 0.75, 0.125, 0.75, 0.375, 1.0, 0.625, 1.0, 0.625, 1.0, 0.375, 1.0, 0.375, 0.5, 0.375, 0.5, 0.375, 0.5, 0.375, 0.5, 0.875, 0.75, 0.875, 0.75, 0.875, 0.75, 0.875, 0.75, 0.625, 0.25, 0.375, 0.25, 0.375, 0.25, 0.625, 0.25, 0.625, 0.5, 0.375, 0.5, 0.375, 0.5, 0.625, 0.5, 0.625, 0.75, 0.625, 0.75, 0.625, 0.75, 0.625, 0.75])
me_cube_001.materials.append(mat_material_001)
me_cube_001.use_remesh_fix_poles = True
me_cube_001.use_remesh_preserve_attributes = False
me_cube_001.update()

# ---- objects
ob_barrier = bpy.data.objects.new('Barrier', me_cube_001)

# ---- transforms, parenting, visibility, modifiers, constraints
ob_barrier.location = (0.0, 0.0, 0.0)
_m = ob_barrier.modifiers.new('Auto Smooth', 'NODES')
_m.node_group = ng_auto_smooth
_gi = [s.identifier for s in ng_auto_smooth.interface.items_tree if s.item_type == 'SOCKET' and s.in_out == 'INPUT']
_m[_gi[1]] = 0.5236  # Angle

# ---- collection membership
col_collection.objects.link(ob_barrier)

# ---- scene / render settings (as saved in the file)
scene.frame_start = 1; scene.frame_end = 250; scene.frame_set(1)
scene.render.engine = 'BLENDER_EEVEE_NEXT'
scene.cycles.use_denoising = False
scene.cycles.samples = 128
scene.cycles.sampling_pattern = 'TABULATED_SOBOL'
scene.cycles.use_adaptive_sampling = False
scene.cycles.use_light_tree = False
scene.view_settings.view_transform = 'Filmic'
bpy.context.view_layer.update()

# ---- added for rendering (the .blend has no active camera and no usable light): camera, sun
cam_auto = bpy.data.cameras.new('AutoCamera')
cam_auto.lens = 50.0
cam_auto.sensor_width = 36.0
cam_auto.clip_end = 1000.0
ob_auto_camera = bpy.data.objects.new('AutoCamera', cam_auto)
scene.collection.objects.link(ob_auto_camera)
ob_auto_camera.location = (4.3564, -3.46749, 2.61688)
ob_auto_camera.rotation_euler = (1.09748, -7.21219e-08, 0.694738)
scene.camera = ob_auto_camera
light_auto_sun = bpy.data.lights.new('AutoSun', 'SUN')
light_auto_sun.energy = 3.0
light_auto_sun.angle = 0.0523599
ob_auto_sun = bpy.data.objects.new('AutoSun', light_auto_sun)
scene.collection.objects.link(ob_auto_sun)
ob_auto_sun.rotation_euler = (0.872665, 0.174533, 0.523599)
bpy.context.view_layer.update()
